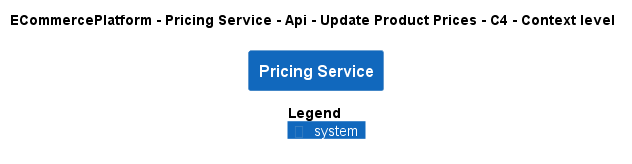

The diagram above was rendered by PlantUML. Its source (embedded in the PNG):
@startuml
!pragma layout smetana
!include ..\..\..\..\..\..\..\.c4s\C4_Context.puml

AddElementTag("c4interflow:lifecycle:new", $bgColor=green, $fontColor=#ffffff, $borderColor=green, $shadowing="False")
AddElementTag("c4interflow:lifecycle:changed", $bgColor=orange, $fontColor=#ffffff, $borderColor=orange, $shadowing="False")
AddElementTag("c4interflow:lifecycle:removed", $bgColor=red, $fontColor=#ffffff, $borderColor=red, $shadowing="False")

AddRelTag("c4interflow:lifecycle:new", $textColor=green, $lineColor=green)
AddRelTag("c4interflow:lifecycle:changed", $textColor=orange, $lineColor=orange)
AddRelTag("c4interflow:lifecycle:removed", $textColor=red, $lineColor=red)

SHOW_PERSON_PORTRAIT()
LAYOUT_TOP_DOWN()

skinparam linetype polyline

title ECommercePlatform - Pricing Service - Api - Update Product Prices - C4 - Context level

System(ECommercePlatform.SoftwareSystems.PricingService, "Pricing Service", "")



SHOW_LEGEND()
@enduml